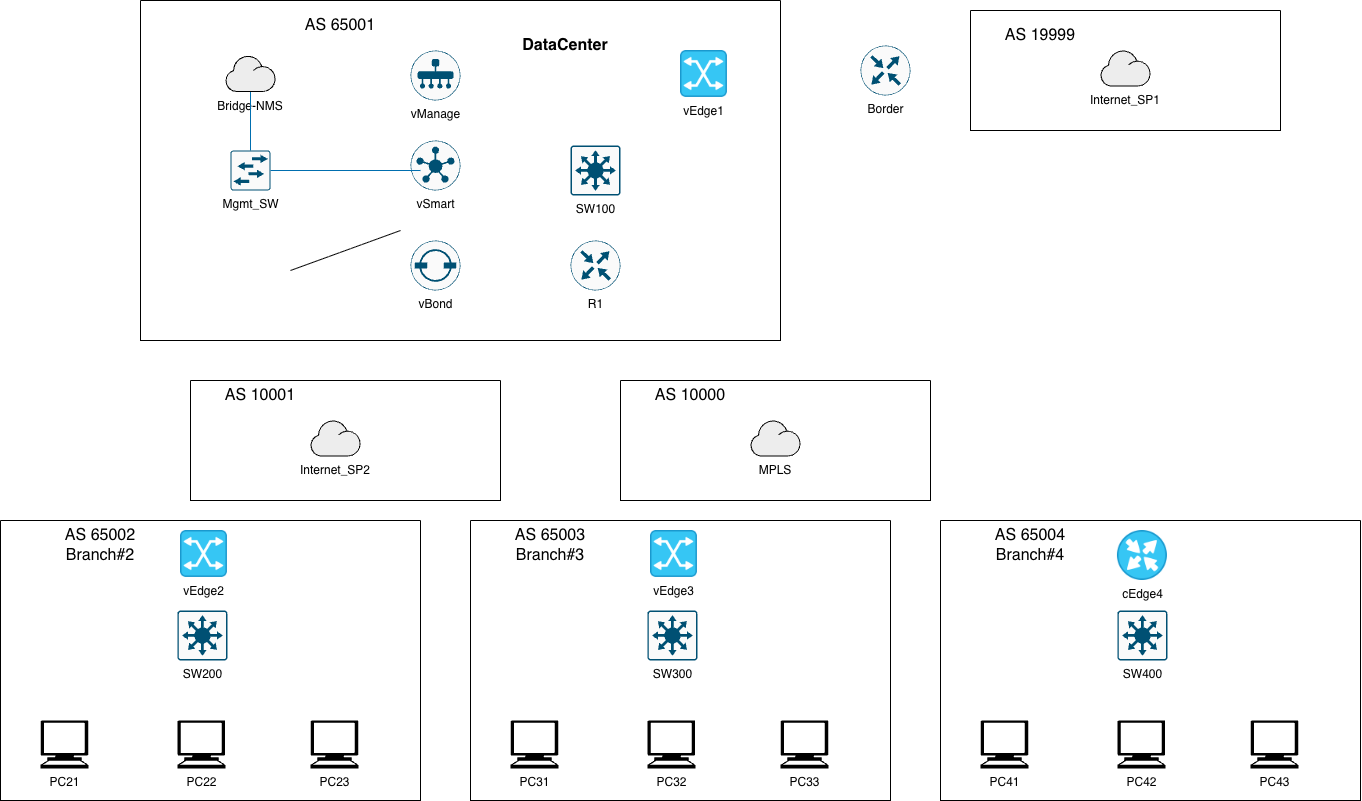

The diagram above was exported from draw.io. Its source (the exported page's mxGraphModel, read from the mxfile embedded in the PNG):
<mxGraphModel dx="1543" dy="2050" grid="1" gridSize="10" guides="1" tooltips="1" connect="1" arrows="1" fold="1" page="1" pageScale="1" pageWidth="1654" pageHeight="1169" math="0" shadow="0">
  <root>
    <mxCell id="0" />
    <mxCell id="1" parent="0" />
    <mxCell id="07iQwdJENnVYGs5qblMi-14" parent="1" style="swimlane;startSize=0;" value="" vertex="1">
      <mxGeometry height="340" width="640" x="280" y="-1090" as="geometry">
        <mxRectangle height="40" width="50" x="470" y="-490" as="alternateBounds" />
      </mxGeometry>
    </mxCell>
    <mxCell id="07iQwdJENnVYGs5qblMi-1" parent="07iQwdJENnVYGs5qblMi-14" style="sketch=0;points=[[0.5,0,0],[1,0.5,0],[0.5,1,0],[0,0.5,0],[0.145,0.145,0],[0.8555,0.145,0],[0.855,0.8555,0],[0.145,0.855,0]];verticalLabelPosition=bottom;html=1;verticalAlign=top;aspect=fixed;align=center;pointerEvents=1;shape=mxgraph.cisco19.rect;prIcon=vmanage;fillColor=#FAFAFA;strokeColor=#005073;" value="vManage" vertex="1">
      <mxGeometry height="50" width="50" x="270" y="50" as="geometry" />
    </mxCell>
    <mxCell id="07iQwdJENnVYGs5qblMi-2" parent="07iQwdJENnVYGs5qblMi-14" style="sketch=0;points=[[0.5,0,0],[1,0.5,0],[0.5,1,0],[0,0.5,0],[0.145,0.145,0],[0.8555,0.145,0],[0.855,0.8555,0],[0.145,0.855,0]];verticalLabelPosition=bottom;html=1;verticalAlign=top;aspect=fixed;align=center;pointerEvents=1;shape=mxgraph.cisco19.rect;prIcon=vsmart;fillColor=#FAFAFA;strokeColor=#005073;" value="vSmart" vertex="1">
      <mxGeometry height="50" width="50" x="270" y="140" as="geometry" />
    </mxCell>
    <mxCell id="07iQwdJENnVYGs5qblMi-3" parent="07iQwdJENnVYGs5qblMi-14" style="sketch=0;points=[[0.5,0,0],[1,0.5,0],[0.5,1,0],[0,0.5,0],[0.145,0.145,0],[0.8555,0.145,0],[0.855,0.8555,0],[0.145,0.855,0]];verticalLabelPosition=bottom;html=1;verticalAlign=top;aspect=fixed;align=center;pointerEvents=1;shape=mxgraph.cisco19.rect;prIcon=vbond;fillColor=#FAFAFA;strokeColor=#005073;" value="vBond" vertex="1">
      <mxGeometry height="50" width="50" x="270" y="240" as="geometry" />
    </mxCell>
    <mxCell id="dNfcBgHIi2RS0UfdiAtO-1" parent="07iQwdJENnVYGs5qblMi-14" style="shape=mxgraph.networks2.icon;aspect=fixed;fillColor=#EDEDED;strokeColor=#000000;gradientColor=#5B6163;network2IconShadow=1;network2bgFillColor=none;labelPosition=center;verticalLabelPosition=bottom;align=center;verticalAlign=top;network2Icon=mxgraph.networks2.cloud;network2IconYOffset=-0.08;network2IconW=1.0004;network2IconH=0.7222;" value="Bridge-NMS" vertex="1">
      <mxGeometry height="36.11" width="50.019999999999996" x="84.99" y="55.42" as="geometry" />
    </mxCell>
    <mxCell id="OwGaBxGBCG6f8Y4qMT9O-15" edge="1" parent="07iQwdJENnVYGs5qblMi-14" source="dNfcBgHIi2RS0UfdiAtO-4" style="edgeStyle=orthogonalEdgeStyle;rounded=0;orthogonalLoop=1;jettySize=auto;html=1;endArrow=none;endFill=0;fillColor=#1ba1e2;strokeColor=#006EAF;" target="dNfcBgHIi2RS0UfdiAtO-1">
      <mxGeometry relative="1" as="geometry" />
    </mxCell>
    <mxCell id="dNfcBgHIi2RS0UfdiAtO-4" parent="07iQwdJENnVYGs5qblMi-14" style="sketch=0;points=[[0.015,0.015,0],[0.985,0.015,0],[0.985,0.985,0],[0.015,0.985,0],[0.25,0,0],[0.5,0,0],[0.75,0,0],[1,0.25,0],[1,0.5,0],[1,0.75,0],[0.75,1,0],[0.5,1,0],[0.25,1,0],[0,0.75,0],[0,0.5,0],[0,0.25,0]];verticalLabelPosition=bottom;html=1;verticalAlign=top;aspect=fixed;align=center;pointerEvents=1;shape=mxgraph.cisco19.rect;prIcon=l2_switch;fillColor=#FAFAFA;strokeColor=#005073;" value="Mgmt_SW" vertex="1">
      <mxGeometry height="40" width="40" x="90" y="150" as="geometry" />
    </mxCell>
    <mxCell id="dNfcBgHIi2RS0UfdiAtO-6" parent="07iQwdJENnVYGs5qblMi-14" style="sketch=0;points=[[0.015,0.015,0],[0.985,0.015,0],[0.985,0.985,0],[0.015,0.985,0],[0.25,0,0],[0.5,0,0],[0.75,0,0],[1,0.25,0],[1,0.5,0],[1,0.75,0],[0.75,1,0],[0.5,1,0],[0.25,1,0],[0,0.75,0],[0,0.5,0],[0,0.25,0]];verticalLabelPosition=bottom;html=1;verticalAlign=top;aspect=fixed;align=center;pointerEvents=1;shape=mxgraph.cisco19.rect;prIcon=l3_switch;fillColor=#FAFAFA;strokeColor=#005073;" value="SW100" vertex="1">
      <mxGeometry height="50" width="50" x="430" y="145" as="geometry" />
    </mxCell>
    <mxCell id="dNfcBgHIi2RS0UfdiAtO-8" parent="07iQwdJENnVYGs5qblMi-14" style="shape=image;html=1;verticalAlign=top;verticalLabelPosition=bottom;labelBackgroundColor=#ffffff;imageAspect=0;aspect=fixed;image=https://icons.diagrams.net/icon-cache1/Cisco_Networking-2959/networking_icons-678.png" value="vEdge1" vertex="1">
      <mxGeometry height="46.95" width="46.95" x="540" y="50" as="geometry" />
    </mxCell>
    <mxCell id="dNfcBgHIi2RS0UfdiAtO-11" parent="07iQwdJENnVYGs5qblMi-14" style="sketch=0;points=[[0.5,0,0],[1,0.5,0],[0.5,1,0],[0,0.5,0],[0.145,0.145,0],[0.8555,0.145,0],[0.855,0.8555,0],[0.145,0.855,0]];verticalLabelPosition=bottom;html=1;verticalAlign=top;aspect=fixed;align=center;pointerEvents=1;shape=mxgraph.cisco19.rect;prIcon=router;fillColor=#FAFAFA;strokeColor=#005073;" value="R1" vertex="1">
      <mxGeometry height="50" width="50" x="430" y="240" as="geometry" />
    </mxCell>
    <mxCell id="OwGaBxGBCG6f8Y4qMT9O-6" parent="07iQwdJENnVYGs5qblMi-14" style="text;html=1;whiteSpace=wrap;strokeColor=none;fillColor=none;align=center;verticalAlign=middle;rounded=0;fontSize=16;" value="AS 65001" vertex="1">
      <mxGeometry height="30" width="80" x="160" y="10" as="geometry" />
    </mxCell>
    <mxCell id="OwGaBxGBCG6f8Y4qMT9O-16" edge="1" parent="07iQwdJENnVYGs5qblMi-14" source="dNfcBgHIi2RS0UfdiAtO-4" style="edgeStyle=orthogonalEdgeStyle;rounded=0;orthogonalLoop=1;jettySize=auto;html=1;entryX=0.2;entryY=0.6;entryDx=0;entryDy=0;entryPerimeter=0;endArrow=none;endFill=0;fillColor=#1ba1e2;strokeColor=#006EAF;" target="07iQwdJENnVYGs5qblMi-2">
      <mxGeometry relative="1" as="geometry" />
    </mxCell>
    <mxCell id="OwGaBxGBCG6f8Y4qMT9O-20" edge="1" parent="07iQwdJENnVYGs5qblMi-14" style="endArrow=none;html=1;rounded=0;" value="">
      <mxGeometry height="50" relative="1" width="50" as="geometry">
        <mxPoint x="150" y="270" as="sourcePoint" />
        <mxPoint x="260" y="230" as="targetPoint" />
      </mxGeometry>
    </mxCell>
    <mxCell id="07iQwdJENnVYGs5qblMi-19" parent="1" style="swimlane;startSize=0;" value="" vertex="1">
      <mxGeometry height="120" width="310" x="330" y="-710" as="geometry" />
    </mxCell>
    <mxCell id="dNfcBgHIi2RS0UfdiAtO-15" parent="07iQwdJENnVYGs5qblMi-19" style="shape=mxgraph.networks2.icon;aspect=fixed;fillColor=#EDEDED;strokeColor=#000000;gradientColor=#5B6163;network2IconShadow=1;network2bgFillColor=none;labelPosition=center;verticalLabelPosition=bottom;align=center;verticalAlign=top;network2Icon=mxgraph.networks2.cloud;network2IconYOffset=-0.08;network2IconW=1.0004;network2IconH=0.7222;" value="Internet_SP2" vertex="1">
      <mxGeometry height="36.11" width="50.019999999999996" x="120" y="40" as="geometry" />
    </mxCell>
    <mxCell id="OwGaBxGBCG6f8Y4qMT9O-8" parent="07iQwdJENnVYGs5qblMi-19" style="text;html=1;whiteSpace=wrap;strokeColor=none;fillColor=none;align=center;verticalAlign=middle;rounded=0;fontSize=16;" value="AS 10001" vertex="1">
      <mxGeometry height="30" width="80" x="30" as="geometry" />
    </mxCell>
    <mxCell id="07iQwdJENnVYGs5qblMi-20" parent="1" style="swimlane;startSize=0;" value="" vertex="1">
      <mxGeometry height="280" width="420" x="140" y="-570" as="geometry" />
    </mxCell>
    <mxCell id="dNfcBgHIi2RS0UfdiAtO-24" parent="07iQwdJENnVYGs5qblMi-20" style="shape=image;html=1;verticalAlign=top;verticalLabelPosition=bottom;labelBackgroundColor=#ffffff;imageAspect=0;aspect=fixed;image=https://icons.diagrams.net/icon-cache1/Cisco_Networking-2959/networking_icons-678.png" value="vEdge2" vertex="1">
      <mxGeometry height="46.95" width="46.95" x="180" y="10" as="geometry" />
    </mxCell>
    <mxCell id="dNfcBgHIi2RS0UfdiAtO-25" parent="07iQwdJENnVYGs5qblMi-20" style="sketch=0;points=[[0.015,0.015,0],[0.985,0.015,0],[0.985,0.985,0],[0.015,0.985,0],[0.25,0,0],[0.5,0,0],[0.75,0,0],[1,0.25,0],[1,0.5,0],[1,0.75,0],[0.75,1,0],[0.5,1,0],[0.25,1,0],[0,0.75,0],[0,0.5,0],[0,0.25,0]];verticalLabelPosition=bottom;html=1;verticalAlign=top;aspect=fixed;align=center;pointerEvents=1;shape=mxgraph.cisco19.rect;prIcon=l3_switch;fillColor=#FAFAFA;strokeColor=#005073;" value="SW200" vertex="1">
      <mxGeometry height="50" width="50" x="176.95" y="90" as="geometry" />
    </mxCell>
    <mxCell id="dNfcBgHIi2RS0UfdiAtO-26" parent="07iQwdJENnVYGs5qblMi-20" style="shape=mxgraph.signs.tech.computer;html=1;pointerEvents=1;fillColor=#000000;strokeColor=none;verticalLabelPosition=bottom;verticalAlign=top;align=center;" value="PC21" vertex="1">
      <mxGeometry height="48" width="48" x="40" y="200" as="geometry" />
    </mxCell>
    <mxCell id="dNfcBgHIi2RS0UfdiAtO-28" parent="07iQwdJENnVYGs5qblMi-20" style="shape=mxgraph.signs.tech.computer;html=1;pointerEvents=1;fillColor=#000000;strokeColor=none;verticalLabelPosition=bottom;verticalAlign=top;align=center;" value="PC23" vertex="1">
      <mxGeometry height="48" width="48" x="310" y="200" as="geometry" />
    </mxCell>
    <mxCell id="dNfcBgHIi2RS0UfdiAtO-27" parent="07iQwdJENnVYGs5qblMi-20" style="shape=mxgraph.signs.tech.computer;html=1;pointerEvents=1;fillColor=#000000;strokeColor=none;verticalLabelPosition=bottom;verticalAlign=top;align=center;" value="PC22" vertex="1">
      <mxGeometry height="48" width="48" x="176.95" y="200" as="geometry" />
    </mxCell>
    <mxCell id="OwGaBxGBCG6f8Y4qMT9O-14" parent="07iQwdJENnVYGs5qblMi-20" style="text;html=1;whiteSpace=wrap;strokeColor=none;fillColor=none;align=center;verticalAlign=middle;rounded=0;fontSize=16;" value="AS 65002&lt;div&gt;Branch#2&lt;/div&gt;" vertex="1">
      <mxGeometry height="30" width="80" x="60" y="10" as="geometry" />
    </mxCell>
    <mxCell id="dNfcBgHIi2RS0UfdiAtO-12" parent="1" style="sketch=0;points=[[0.5,0,0],[1,0.5,0],[0.5,1,0],[0,0.5,0],[0.145,0.145,0],[0.8555,0.145,0],[0.855,0.8555,0],[0.145,0.855,0]];verticalLabelPosition=bottom;html=1;verticalAlign=top;aspect=fixed;align=center;pointerEvents=1;shape=mxgraph.cisco19.rect;prIcon=router;fillColor=#FAFAFA;strokeColor=#005073;" value="Border" vertex="1">
      <mxGeometry height="50" width="50" x="1000" y="-1045" as="geometry" />
    </mxCell>
    <mxCell id="dNfcBgHIi2RS0UfdiAtO-18" parent="1" style="swimlane;startSize=0;" value="" vertex="1">
      <mxGeometry height="120" width="310" x="760" y="-710" as="geometry" />
    </mxCell>
    <mxCell id="dNfcBgHIi2RS0UfdiAtO-19" parent="dNfcBgHIi2RS0UfdiAtO-18" style="shape=mxgraph.networks2.icon;aspect=fixed;fillColor=#EDEDED;strokeColor=#000000;gradientColor=#5B6163;network2IconShadow=1;network2bgFillColor=none;labelPosition=center;verticalLabelPosition=bottom;align=center;verticalAlign=top;network2Icon=mxgraph.networks2.cloud;network2IconYOffset=-0.08;network2IconW=1.0004;network2IconH=0.7222;" value="MPLS" vertex="1">
      <mxGeometry height="36.11" width="50.019999999999996" x="129.99" y="40" as="geometry" />
    </mxCell>
    <mxCell id="OwGaBxGBCG6f8Y4qMT9O-7" parent="dNfcBgHIi2RS0UfdiAtO-18" style="text;html=1;whiteSpace=wrap;strokeColor=none;fillColor=none;align=center;verticalAlign=middle;rounded=0;fontSize=16;" value="AS 10000" vertex="1">
      <mxGeometry height="30" width="80" x="30" as="geometry" />
    </mxCell>
    <mxCell id="dNfcBgHIi2RS0UfdiAtO-21" parent="1" style="swimlane;startSize=0;" value="" vertex="1">
      <mxGeometry height="120" width="310" x="1110" y="-1080" as="geometry" />
    </mxCell>
    <mxCell id="dNfcBgHIi2RS0UfdiAtO-22" parent="dNfcBgHIi2RS0UfdiAtO-21" style="shape=mxgraph.networks2.icon;aspect=fixed;fillColor=#EDEDED;strokeColor=#000000;gradientColor=#5B6163;network2IconShadow=1;network2bgFillColor=none;labelPosition=center;verticalLabelPosition=bottom;align=center;verticalAlign=top;network2Icon=mxgraph.networks2.cloud;network2IconYOffset=-0.08;network2IconW=1.0004;network2IconH=0.7222;" value="Internet_SP1" vertex="1">
      <mxGeometry height="36.11" width="50.019999999999996" x="129.99" y="40" as="geometry" />
    </mxCell>
    <mxCell id="OwGaBxGBCG6f8Y4qMT9O-9" parent="dNfcBgHIi2RS0UfdiAtO-21" style="text;html=1;whiteSpace=wrap;strokeColor=none;fillColor=none;align=center;verticalAlign=middle;rounded=0;fontSize=16;" value="AS 19999" vertex="1">
      <mxGeometry height="30" width="80" x="30" y="10" as="geometry" />
    </mxCell>
    <mxCell id="dNfcBgHIi2RS0UfdiAtO-29" parent="1" style="swimlane;startSize=0;" value="" vertex="1">
      <mxGeometry height="280" width="420" x="610" y="-570" as="geometry" />
    </mxCell>
    <mxCell id="dNfcBgHIi2RS0UfdiAtO-30" parent="dNfcBgHIi2RS0UfdiAtO-29" style="shape=image;html=1;verticalAlign=top;verticalLabelPosition=bottom;labelBackgroundColor=#ffffff;imageAspect=0;aspect=fixed;image=https://icons.diagrams.net/icon-cache1/Cisco_Networking-2959/networking_icons-678.png" value="vEdge3" vertex="1">
      <mxGeometry height="46.95" width="46.95" x="180" y="10" as="geometry" />
    </mxCell>
    <mxCell id="dNfcBgHIi2RS0UfdiAtO-31" parent="dNfcBgHIi2RS0UfdiAtO-29" style="sketch=0;points=[[0.015,0.015,0],[0.985,0.015,0],[0.985,0.985,0],[0.015,0.985,0],[0.25,0,0],[0.5,0,0],[0.75,0,0],[1,0.25,0],[1,0.5,0],[1,0.75,0],[0.75,1,0],[0.5,1,0],[0.25,1,0],[0,0.75,0],[0,0.5,0],[0,0.25,0]];verticalLabelPosition=bottom;html=1;verticalAlign=top;aspect=fixed;align=center;pointerEvents=1;shape=mxgraph.cisco19.rect;prIcon=l3_switch;fillColor=#FAFAFA;strokeColor=#005073;" value="SW300" vertex="1">
      <mxGeometry height="50" width="50" x="176.95" y="90" as="geometry" />
    </mxCell>
    <mxCell id="dNfcBgHIi2RS0UfdiAtO-32" parent="dNfcBgHIi2RS0UfdiAtO-29" style="shape=mxgraph.signs.tech.computer;html=1;pointerEvents=1;fillColor=#000000;strokeColor=none;verticalLabelPosition=bottom;verticalAlign=top;align=center;" value="PC31" vertex="1">
      <mxGeometry height="48" width="48" x="40" y="200" as="geometry" />
    </mxCell>
    <mxCell id="dNfcBgHIi2RS0UfdiAtO-33" parent="dNfcBgHIi2RS0UfdiAtO-29" style="shape=mxgraph.signs.tech.computer;html=1;pointerEvents=1;fillColor=#000000;strokeColor=none;verticalLabelPosition=bottom;verticalAlign=top;align=center;" value="PC33" vertex="1">
      <mxGeometry height="48" width="48" x="310" y="200" as="geometry" />
    </mxCell>
    <mxCell id="dNfcBgHIi2RS0UfdiAtO-34" parent="dNfcBgHIi2RS0UfdiAtO-29" style="shape=mxgraph.signs.tech.computer;html=1;pointerEvents=1;fillColor=#000000;strokeColor=none;verticalLabelPosition=bottom;verticalAlign=top;align=center;" value="PC32" vertex="1">
      <mxGeometry height="48" width="48" x="176.95" y="200" as="geometry" />
    </mxCell>
    <mxCell id="OwGaBxGBCG6f8Y4qMT9O-13" parent="dNfcBgHIi2RS0UfdiAtO-29" style="text;html=1;whiteSpace=wrap;strokeColor=none;fillColor=none;align=center;verticalAlign=middle;rounded=0;fontSize=16;" value="AS 65003&lt;div&gt;Branch#3&lt;/div&gt;" vertex="1">
      <mxGeometry height="30" width="80" x="40" y="10" as="geometry" />
    </mxCell>
    <mxCell id="dNfcBgHIi2RS0UfdiAtO-35" parent="1" style="swimlane;startSize=0;" value="" vertex="1">
      <mxGeometry height="280" width="420" x="1080" y="-570" as="geometry" />
    </mxCell>
    <mxCell id="dNfcBgHIi2RS0UfdiAtO-37" parent="dNfcBgHIi2RS0UfdiAtO-35" style="sketch=0;points=[[0.015,0.015,0],[0.985,0.015,0],[0.985,0.985,0],[0.015,0.985,0],[0.25,0,0],[0.5,0,0],[0.75,0,0],[1,0.25,0],[1,0.5,0],[1,0.75,0],[0.75,1,0],[0.5,1,0],[0.25,1,0],[0,0.75,0],[0,0.5,0],[0,0.25,0]];verticalLabelPosition=bottom;html=1;verticalAlign=top;aspect=fixed;align=center;pointerEvents=1;shape=mxgraph.cisco19.rect;prIcon=l3_switch;fillColor=#FAFAFA;strokeColor=#005073;" value="SW400" vertex="1">
      <mxGeometry height="50" width="50" x="176.95" y="90" as="geometry" />
    </mxCell>
    <mxCell id="dNfcBgHIi2RS0UfdiAtO-38" parent="dNfcBgHIi2RS0UfdiAtO-35" style="shape=mxgraph.signs.tech.computer;html=1;pointerEvents=1;fillColor=#000000;strokeColor=none;verticalLabelPosition=bottom;verticalAlign=top;align=center;" value="PC41" vertex="1">
      <mxGeometry height="48" width="48" x="40" y="200" as="geometry" />
    </mxCell>
    <mxCell id="dNfcBgHIi2RS0UfdiAtO-39" parent="dNfcBgHIi2RS0UfdiAtO-35" style="shape=mxgraph.signs.tech.computer;html=1;pointerEvents=1;fillColor=#000000;strokeColor=none;verticalLabelPosition=bottom;verticalAlign=top;align=center;" value="PC43" vertex="1">
      <mxGeometry height="48" width="48" x="310" y="200" as="geometry" />
    </mxCell>
    <mxCell id="dNfcBgHIi2RS0UfdiAtO-40" parent="dNfcBgHIi2RS0UfdiAtO-35" style="shape=mxgraph.signs.tech.computer;html=1;pointerEvents=1;fillColor=#000000;strokeColor=none;verticalLabelPosition=bottom;verticalAlign=top;align=center;" value="PC42" vertex="1">
      <mxGeometry height="48" width="48" x="176.95" y="200" as="geometry" />
    </mxCell>
    <mxCell id="OwGaBxGBCG6f8Y4qMT9O-1" parent="dNfcBgHIi2RS0UfdiAtO-35" style="shape=image;html=1;verticalAlign=top;verticalLabelPosition=bottom;labelBackgroundColor=#ffffff;imageAspect=0;aspect=fixed;image=https://icons.diagrams.net/icon-cache1/Cisco_Networking-2959/networking_icons-673.png" value="cEdge4" vertex="1">
      <mxGeometry height="50" width="50" x="176.95000000000005" y="10" as="geometry" />
    </mxCell>
    <mxCell id="OwGaBxGBCG6f8Y4qMT9O-12" parent="dNfcBgHIi2RS0UfdiAtO-35" style="text;html=1;whiteSpace=wrap;strokeColor=none;fillColor=none;align=center;verticalAlign=middle;rounded=0;fontSize=16;" value="AS 65004&lt;div&gt;Branch#4&lt;/div&gt;" vertex="1">
      <mxGeometry height="30" width="80" x="50" y="10" as="geometry" />
    </mxCell>
    <mxCell id="OwGaBxGBCG6f8Y4qMT9O-5" parent="1" style="text;html=1;whiteSpace=wrap;strokeColor=none;fillColor=none;align=center;verticalAlign=middle;rounded=0;fontSize=16;fontStyle=1" value="DataCenter" vertex="1">
      <mxGeometry height="30" width="90" x="660" y="-1060" as="geometry" />
    </mxCell>
  </root>
</mxGraphModel>